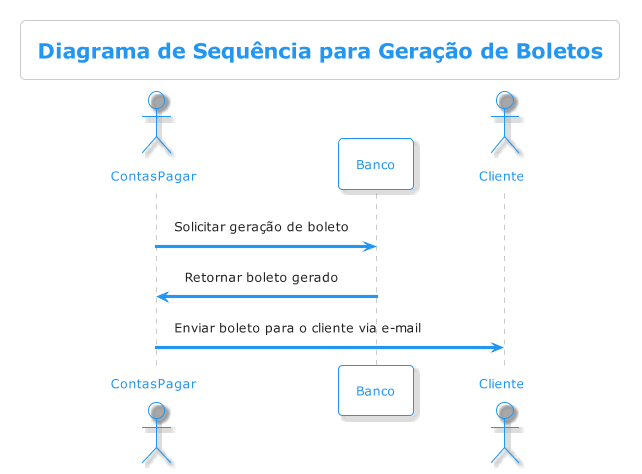

The diagram above was rendered by PlantUML. Its source (embedded in the PNG):
@startuml DiagramaSequencia
!theme materia-outline
title Diagrama de Sequência para Geração de Boletos
actor       ContasPagar  as conta
participant       Banco         as banco
actor       Cliente       as cliente
conta -> banco : Solicitar geração de boleto
banco -> conta : Retornar boleto gerado
conta -> cliente : Enviar boleto para o cliente via e-mail

@enduml